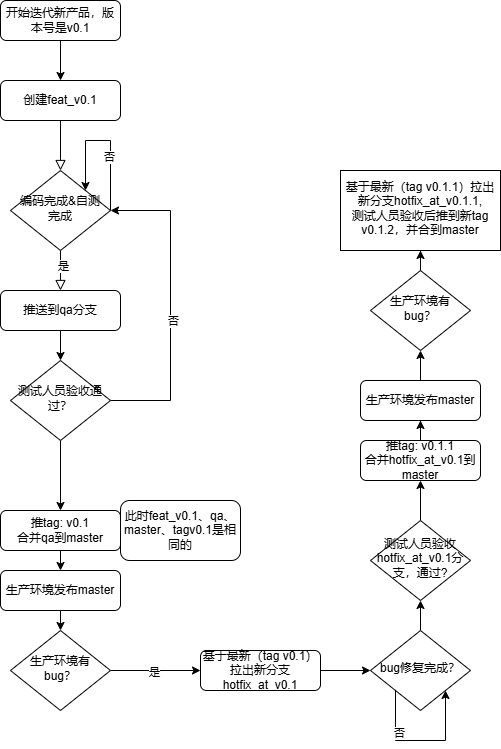

The diagram above was exported from draw.io. Its source (the exported page's mxGraphModel, read from the mxfile embedded in the PNG):
<mxGraphModel dx="794" dy="500" grid="1" gridSize="10" guides="1" tooltips="1" connect="1" arrows="1" fold="1" page="1" pageScale="1" pageWidth="827" pageHeight="1169" math="0" shadow="0">
  <root>
    <mxCell id="WIyWlLk6GJQsqaUBKTNV-0" />
    <mxCell id="WIyWlLk6GJQsqaUBKTNV-1" parent="WIyWlLk6GJQsqaUBKTNV-0" />
    <mxCell id="WIyWlLk6GJQsqaUBKTNV-2" value="" style="rounded=0;html=1;jettySize=auto;orthogonalLoop=1;fontSize=11;endArrow=block;endFill=0;endSize=8;strokeWidth=1;shadow=0;labelBackgroundColor=none;edgeStyle=orthogonalEdgeStyle;" parent="WIyWlLk6GJQsqaUBKTNV-1" source="WIyWlLk6GJQsqaUBKTNV-3" target="WIyWlLk6GJQsqaUBKTNV-6" edge="1">
      <mxGeometry relative="1" as="geometry" />
    </mxCell>
    <mxCell id="WIyWlLk6GJQsqaUBKTNV-3" value="创建feat_v0.1" style="rounded=1;whiteSpace=wrap;html=1;fontSize=12;glass=0;strokeWidth=1;shadow=0;" parent="WIyWlLk6GJQsqaUBKTNV-1" vertex="1">
      <mxGeometry x="160" y="80" width="120" height="40" as="geometry" />
    </mxCell>
    <mxCell id="WIyWlLk6GJQsqaUBKTNV-4" value="" style="rounded=0;html=1;jettySize=auto;orthogonalLoop=1;fontSize=11;endArrow=block;endFill=0;endSize=8;strokeWidth=1;shadow=0;labelBackgroundColor=none;edgeStyle=orthogonalEdgeStyle;entryX=0.5;entryY=0;entryDx=0;entryDy=0;" parent="WIyWlLk6GJQsqaUBKTNV-1" source="WIyWlLk6GJQsqaUBKTNV-6" target="SZcozS3Jv3brwjQ_i1rV-2" edge="1">
      <mxGeometry y="20" relative="1" as="geometry">
        <mxPoint as="offset" />
      </mxGeometry>
    </mxCell>
    <mxCell id="SZcozS3Jv3brwjQ_i1rV-13" value="是" style="edgeLabel;html=1;align=center;verticalAlign=middle;resizable=0;points=[];" vertex="1" connectable="0" parent="WIyWlLk6GJQsqaUBKTNV-4">
      <mxGeometry x="-0.2533" y="2" relative="1" as="geometry">
        <mxPoint as="offset" />
      </mxGeometry>
    </mxCell>
    <mxCell id="WIyWlLk6GJQsqaUBKTNV-6" value="编码完成&amp;amp;自测完成" style="rhombus;whiteSpace=wrap;html=1;shadow=0;fontFamily=Helvetica;fontSize=12;align=center;strokeWidth=1;spacing=6;spacingTop=-4;" parent="WIyWlLk6GJQsqaUBKTNV-1" vertex="1">
      <mxGeometry x="170" y="170" width="100" height="80" as="geometry" />
    </mxCell>
    <mxCell id="SZcozS3Jv3brwjQ_i1rV-1" style="edgeStyle=orthogonalEdgeStyle;rounded=0;orthogonalLoop=1;jettySize=auto;html=1;exitX=0.5;exitY=1;exitDx=0;exitDy=0;entryX=0.5;entryY=0;entryDx=0;entryDy=0;" edge="1" parent="WIyWlLk6GJQsqaUBKTNV-1" source="SZcozS3Jv3brwjQ_i1rV-0" target="WIyWlLk6GJQsqaUBKTNV-3">
      <mxGeometry relative="1" as="geometry" />
    </mxCell>
    <mxCell id="SZcozS3Jv3brwjQ_i1rV-0" value="开始迭代新产品，版本号是v0.1" style="rounded=1;whiteSpace=wrap;html=1;fontSize=12;glass=0;strokeWidth=1;shadow=0;" vertex="1" parent="WIyWlLk6GJQsqaUBKTNV-1">
      <mxGeometry x="160" width="120" height="40" as="geometry" />
    </mxCell>
    <mxCell id="SZcozS3Jv3brwjQ_i1rV-5" style="edgeStyle=orthogonalEdgeStyle;rounded=0;orthogonalLoop=1;jettySize=auto;html=1;exitX=0.5;exitY=1;exitDx=0;exitDy=0;entryX=0.5;entryY=0;entryDx=0;entryDy=0;" edge="1" parent="WIyWlLk6GJQsqaUBKTNV-1" source="SZcozS3Jv3brwjQ_i1rV-2" target="SZcozS3Jv3brwjQ_i1rV-4">
      <mxGeometry relative="1" as="geometry" />
    </mxCell>
    <mxCell id="SZcozS3Jv3brwjQ_i1rV-2" value="推送到qa分支" style="rounded=1;whiteSpace=wrap;html=1;fontSize=12;glass=0;strokeWidth=1;shadow=0;" vertex="1" parent="WIyWlLk6GJQsqaUBKTNV-1">
      <mxGeometry x="160" y="290" width="120" height="40" as="geometry" />
    </mxCell>
    <mxCell id="SZcozS3Jv3brwjQ_i1rV-6" style="edgeStyle=orthogonalEdgeStyle;rounded=0;orthogonalLoop=1;jettySize=auto;html=1;exitX=1;exitY=0.5;exitDx=0;exitDy=0;" edge="1" parent="WIyWlLk6GJQsqaUBKTNV-1" source="SZcozS3Jv3brwjQ_i1rV-4">
      <mxGeometry relative="1" as="geometry">
        <mxPoint x="230" y="380" as="sourcePoint" />
        <mxPoint x="270" y="210" as="targetPoint" />
        <Array as="points">
          <mxPoint x="330" y="400" />
          <mxPoint x="330" y="210" />
        </Array>
      </mxGeometry>
    </mxCell>
    <mxCell id="SZcozS3Jv3brwjQ_i1rV-7" value="否" style="edgeLabel;html=1;align=center;verticalAlign=middle;resizable=0;points=[];" vertex="1" connectable="0" parent="SZcozS3Jv3brwjQ_i1rV-6">
      <mxGeometry x="-0.0959" y="-2" relative="1" as="geometry">
        <mxPoint as="offset" />
      </mxGeometry>
    </mxCell>
    <mxCell id="SZcozS3Jv3brwjQ_i1rV-9" style="edgeStyle=orthogonalEdgeStyle;rounded=0;orthogonalLoop=1;jettySize=auto;html=1;exitX=0.5;exitY=1;exitDx=0;exitDy=0;" edge="1" parent="WIyWlLk6GJQsqaUBKTNV-1" source="SZcozS3Jv3brwjQ_i1rV-4" target="SZcozS3Jv3brwjQ_i1rV-8">
      <mxGeometry relative="1" as="geometry" />
    </mxCell>
    <mxCell id="SZcozS3Jv3brwjQ_i1rV-4" value="测试人员验收通过？" style="rhombus;whiteSpace=wrap;html=1;shadow=0;fontFamily=Helvetica;fontSize=12;align=center;strokeWidth=1;spacing=6;spacingTop=-4;" vertex="1" parent="WIyWlLk6GJQsqaUBKTNV-1">
      <mxGeometry x="170" y="360" width="100" height="80" as="geometry" />
    </mxCell>
    <mxCell id="SZcozS3Jv3brwjQ_i1rV-31" style="edgeStyle=orthogonalEdgeStyle;rounded=0;orthogonalLoop=1;jettySize=auto;html=1;exitX=0.5;exitY=1;exitDx=0;exitDy=0;entryX=0.5;entryY=0;entryDx=0;entryDy=0;" edge="1" parent="WIyWlLk6GJQsqaUBKTNV-1" source="SZcozS3Jv3brwjQ_i1rV-8" target="SZcozS3Jv3brwjQ_i1rV-30">
      <mxGeometry relative="1" as="geometry" />
    </mxCell>
    <mxCell id="SZcozS3Jv3brwjQ_i1rV-8" value="推tag: v0.1&lt;div&gt;合并qa到master&lt;/div&gt;" style="rounded=1;whiteSpace=wrap;html=1;fontSize=12;glass=0;strokeWidth=1;shadow=0;" vertex="1" parent="WIyWlLk6GJQsqaUBKTNV-1">
      <mxGeometry x="160" y="510" width="120" height="40" as="geometry" />
    </mxCell>
    <mxCell id="SZcozS3Jv3brwjQ_i1rV-10" value="此时feat_v0.1、qa、master、tagv0.1是相同的" style="rounded=1;whiteSpace=wrap;html=1;" vertex="1" parent="WIyWlLk6GJQsqaUBKTNV-1">
      <mxGeometry x="280" y="500" width="120" height="60" as="geometry" />
    </mxCell>
    <mxCell id="SZcozS3Jv3brwjQ_i1rV-11" style="edgeStyle=orthogonalEdgeStyle;rounded=0;orthogonalLoop=1;jettySize=auto;html=1;exitX=1;exitY=0.5;exitDx=0;exitDy=0;entryX=1;entryY=0;entryDx=0;entryDy=0;" edge="1" parent="WIyWlLk6GJQsqaUBKTNV-1" source="WIyWlLk6GJQsqaUBKTNV-6" target="WIyWlLk6GJQsqaUBKTNV-6">
      <mxGeometry relative="1" as="geometry">
        <Array as="points">
          <mxPoint x="270" y="140" />
          <mxPoint x="245" y="140" />
        </Array>
      </mxGeometry>
    </mxCell>
    <mxCell id="SZcozS3Jv3brwjQ_i1rV-12" value="否" style="edgeLabel;html=1;align=center;verticalAlign=middle;resizable=0;points=[];" vertex="1" connectable="0" parent="SZcozS3Jv3brwjQ_i1rV-11">
      <mxGeometry x="-0.2506" y="2" relative="1" as="geometry">
        <mxPoint as="offset" />
      </mxGeometry>
    </mxCell>
    <mxCell id="SZcozS3Jv3brwjQ_i1rV-17" style="edgeStyle=orthogonalEdgeStyle;rounded=0;orthogonalLoop=1;jettySize=auto;html=1;exitX=1;exitY=0.5;exitDx=0;exitDy=0;entryX=0;entryY=0.5;entryDx=0;entryDy=0;" edge="1" parent="WIyWlLk6GJQsqaUBKTNV-1" source="SZcozS3Jv3brwjQ_i1rV-14" target="SZcozS3Jv3brwjQ_i1rV-16">
      <mxGeometry relative="1" as="geometry" />
    </mxCell>
    <mxCell id="SZcozS3Jv3brwjQ_i1rV-18" value="是" style="edgeLabel;html=1;align=center;verticalAlign=middle;resizable=0;points=[];" vertex="1" connectable="0" parent="SZcozS3Jv3brwjQ_i1rV-17">
      <mxGeometry x="-0.0519" y="-1" relative="1" as="geometry">
        <mxPoint as="offset" />
      </mxGeometry>
    </mxCell>
    <mxCell id="SZcozS3Jv3brwjQ_i1rV-14" value="生产环境有bug？" style="rhombus;whiteSpace=wrap;html=1;shadow=0;fontFamily=Helvetica;fontSize=12;align=center;strokeWidth=1;spacing=6;spacingTop=-4;" vertex="1" parent="WIyWlLk6GJQsqaUBKTNV-1">
      <mxGeometry x="170" y="630" width="100" height="80" as="geometry" />
    </mxCell>
    <mxCell id="SZcozS3Jv3brwjQ_i1rV-20" style="edgeStyle=orthogonalEdgeStyle;rounded=0;orthogonalLoop=1;jettySize=auto;html=1;exitX=1;exitY=0.5;exitDx=0;exitDy=0;entryX=0;entryY=0.5;entryDx=0;entryDy=0;" edge="1" parent="WIyWlLk6GJQsqaUBKTNV-1" source="SZcozS3Jv3brwjQ_i1rV-16" target="SZcozS3Jv3brwjQ_i1rV-19">
      <mxGeometry relative="1" as="geometry" />
    </mxCell>
    <mxCell id="SZcozS3Jv3brwjQ_i1rV-16" value="基于最新（tag v0.1）拉出新分支hotfix_at_v0.1" style="rounded=1;whiteSpace=wrap;html=1;fontSize=12;glass=0;strokeWidth=1;shadow=0;" vertex="1" parent="WIyWlLk6GJQsqaUBKTNV-1">
      <mxGeometry x="360" y="650" width="120" height="40" as="geometry" />
    </mxCell>
    <mxCell id="SZcozS3Jv3brwjQ_i1rV-25" style="edgeStyle=orthogonalEdgeStyle;rounded=0;orthogonalLoop=1;jettySize=auto;html=1;exitX=0.5;exitY=0;exitDx=0;exitDy=0;" edge="1" parent="WIyWlLk6GJQsqaUBKTNV-1" source="SZcozS3Jv3brwjQ_i1rV-19" target="SZcozS3Jv3brwjQ_i1rV-26">
      <mxGeometry relative="1" as="geometry">
        <mxPoint x="580" y="590" as="targetPoint" />
      </mxGeometry>
    </mxCell>
    <mxCell id="SZcozS3Jv3brwjQ_i1rV-19" value="bug修复完成？" style="rhombus;whiteSpace=wrap;html=1;shadow=0;fontFamily=Helvetica;fontSize=12;align=center;strokeWidth=1;spacing=6;spacingTop=-4;" vertex="1" parent="WIyWlLk6GJQsqaUBKTNV-1">
      <mxGeometry x="530" y="630" width="100" height="80" as="geometry" />
    </mxCell>
    <mxCell id="SZcozS3Jv3brwjQ_i1rV-22" style="edgeStyle=orthogonalEdgeStyle;rounded=0;orthogonalLoop=1;jettySize=auto;html=1;exitX=0;exitY=1;exitDx=0;exitDy=0;entryX=1;entryY=1;entryDx=0;entryDy=0;" edge="1" parent="WIyWlLk6GJQsqaUBKTNV-1" source="SZcozS3Jv3brwjQ_i1rV-19" target="SZcozS3Jv3brwjQ_i1rV-19">
      <mxGeometry relative="1" as="geometry">
        <Array as="points">
          <mxPoint x="555" y="740" />
          <mxPoint x="605" y="740" />
        </Array>
      </mxGeometry>
    </mxCell>
    <mxCell id="SZcozS3Jv3brwjQ_i1rV-23" value="否" style="edgeLabel;html=1;align=center;verticalAlign=middle;resizable=0;points=[];" vertex="1" connectable="0" parent="SZcozS3Jv3brwjQ_i1rV-22">
      <mxGeometry x="-0.4421" y="3" relative="1" as="geometry">
        <mxPoint as="offset" />
      </mxGeometry>
    </mxCell>
    <mxCell id="SZcozS3Jv3brwjQ_i1rV-29" style="edgeStyle=orthogonalEdgeStyle;rounded=0;orthogonalLoop=1;jettySize=auto;html=1;exitX=0.5;exitY=0;exitDx=0;exitDy=0;entryX=0.5;entryY=1;entryDx=0;entryDy=0;" edge="1" parent="WIyWlLk6GJQsqaUBKTNV-1" source="SZcozS3Jv3brwjQ_i1rV-26" target="SZcozS3Jv3brwjQ_i1rV-27">
      <mxGeometry relative="1" as="geometry" />
    </mxCell>
    <mxCell id="SZcozS3Jv3brwjQ_i1rV-26" value="测试人员验收hotfix_at_v0.1分支，通过?" style="rhombus;whiteSpace=wrap;html=1;shadow=0;fontFamily=Helvetica;fontSize=12;align=center;strokeWidth=1;spacing=6;spacingTop=-4;" vertex="1" parent="WIyWlLk6GJQsqaUBKTNV-1">
      <mxGeometry x="530" y="520" width="100" height="80" as="geometry" />
    </mxCell>
    <mxCell id="SZcozS3Jv3brwjQ_i1rV-34" style="edgeStyle=orthogonalEdgeStyle;rounded=0;orthogonalLoop=1;jettySize=auto;html=1;exitX=0.5;exitY=0;exitDx=0;exitDy=0;" edge="1" parent="WIyWlLk6GJQsqaUBKTNV-1" source="SZcozS3Jv3brwjQ_i1rV-27" target="SZcozS3Jv3brwjQ_i1rV-33">
      <mxGeometry relative="1" as="geometry" />
    </mxCell>
    <mxCell id="SZcozS3Jv3brwjQ_i1rV-27" value="推tag: v0.1.1&lt;div&gt;合并hotfix_at_v0.1到master&lt;/div&gt;" style="rounded=1;whiteSpace=wrap;html=1;fontSize=12;glass=0;strokeWidth=1;shadow=0;" vertex="1" parent="WIyWlLk6GJQsqaUBKTNV-1">
      <mxGeometry x="520" y="440" width="120" height="40" as="geometry" />
    </mxCell>
    <mxCell id="SZcozS3Jv3brwjQ_i1rV-32" style="edgeStyle=orthogonalEdgeStyle;rounded=0;orthogonalLoop=1;jettySize=auto;html=1;exitX=0.5;exitY=1;exitDx=0;exitDy=0;entryX=0.5;entryY=0;entryDx=0;entryDy=0;" edge="1" parent="WIyWlLk6GJQsqaUBKTNV-1" source="SZcozS3Jv3brwjQ_i1rV-30" target="SZcozS3Jv3brwjQ_i1rV-14">
      <mxGeometry relative="1" as="geometry" />
    </mxCell>
    <mxCell id="SZcozS3Jv3brwjQ_i1rV-30" value="生产环境发布master" style="rounded=1;whiteSpace=wrap;html=1;fontSize=12;glass=0;strokeWidth=1;shadow=0;" vertex="1" parent="WIyWlLk6GJQsqaUBKTNV-1">
      <mxGeometry x="160" y="570" width="120" height="40" as="geometry" />
    </mxCell>
    <mxCell id="SZcozS3Jv3brwjQ_i1rV-36" style="edgeStyle=orthogonalEdgeStyle;rounded=0;orthogonalLoop=1;jettySize=auto;html=1;exitX=0.5;exitY=0;exitDx=0;exitDy=0;entryX=0.5;entryY=1;entryDx=0;entryDy=0;" edge="1" parent="WIyWlLk6GJQsqaUBKTNV-1" source="SZcozS3Jv3brwjQ_i1rV-33" target="SZcozS3Jv3brwjQ_i1rV-35">
      <mxGeometry relative="1" as="geometry" />
    </mxCell>
    <mxCell id="SZcozS3Jv3brwjQ_i1rV-33" value="生产环境发布master" style="rounded=1;whiteSpace=wrap;html=1;fontSize=12;glass=0;strokeWidth=1;shadow=0;" vertex="1" parent="WIyWlLk6GJQsqaUBKTNV-1">
      <mxGeometry x="520" y="380" width="120" height="40" as="geometry" />
    </mxCell>
    <mxCell id="SZcozS3Jv3brwjQ_i1rV-38" value="" style="edgeStyle=orthogonalEdgeStyle;rounded=0;orthogonalLoop=1;jettySize=auto;html=1;" edge="1" parent="WIyWlLk6GJQsqaUBKTNV-1" source="SZcozS3Jv3brwjQ_i1rV-35" target="SZcozS3Jv3brwjQ_i1rV-37">
      <mxGeometry relative="1" as="geometry" />
    </mxCell>
    <mxCell id="SZcozS3Jv3brwjQ_i1rV-35" value="生产环境有bug？" style="rhombus;whiteSpace=wrap;html=1;shadow=0;fontFamily=Helvetica;fontSize=12;align=center;strokeWidth=1;spacing=6;spacingTop=-4;" vertex="1" parent="WIyWlLk6GJQsqaUBKTNV-1">
      <mxGeometry x="530" y="270" width="100" height="80" as="geometry" />
    </mxCell>
    <mxCell id="SZcozS3Jv3brwjQ_i1rV-37" value="基于最新（tag v0.1.1）拉出新分支hotfix_at_v0.1.1,&lt;div&gt;测试人员验收后推到新tag v0.1.2，并合到master&lt;/div&gt;" style="whiteSpace=wrap;html=1;shadow=0;strokeWidth=1;spacing=6;spacingTop=-4;" vertex="1" parent="WIyWlLk6GJQsqaUBKTNV-1">
      <mxGeometry x="500" y="170" width="160" height="80" as="geometry" />
    </mxCell>
  </root>
</mxGraphModel>